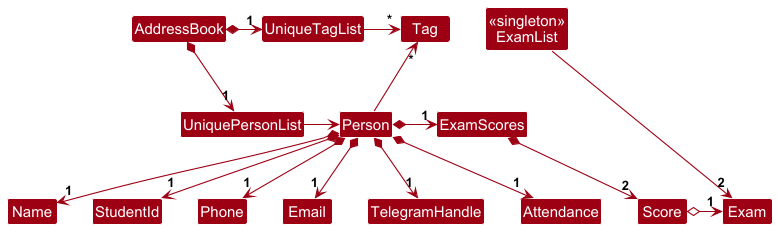

The diagram above was rendered by PlantUML. Its source (embedded in the PNG):
@startuml
!include style.puml
skinparam arrowThickness 1.1
skinparam arrowColor MODEL_COLOR
skinparam classBackgroundColor MODEL_COLOR

Class "<<singleton>>\nExamList" as ExamList

AddressBook *-right-> "1" UniquePersonList
AddressBook *-right-> "1" UniqueTagList

ExamList -[hidden]down- UniquePersonList

UniqueTagList -right-> "*" Tag
ExamList  -down-> "2" Exam

Tag -[hidden]right- ExamList


UniquePersonList -right-> Person

Person -up-> "*" Tag
Person *-right-> "1" ExamScores
ExamScores *--> "2" Score
Score o-right-> "1" Exam

Person *--> "1" Name
Person *--> "1" StudentId
Person *--> "1" Phone
Person *--> "1" Email
Person *--> "1" TelegramHandle
Person *--> "1" Attendance
@enduml